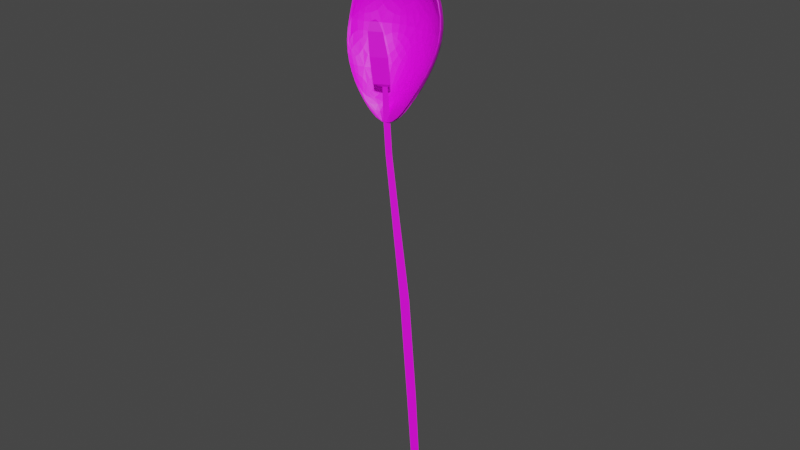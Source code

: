 # Source: PeaceLilly.blend  (saved by Blender 2.92.15; exported with 4.5.12 LTS)
import bpy
from mathutils import Matrix  # noqa: F401  (used for matrix-valued properties, if any)

bpy.ops.wm.read_factory_settings(use_empty=True)
scene = bpy.context.scene
scene.name = 'Scene'

# ---- collections
col_collection = bpy.data.collections.new('Collection'); scene.collection.children.link(col_collection)

# ---- images (referenced by path relative to the original .blend; pixels are not part of the script)
import os
ASSET_DIR = os.environ.get("B2B_ASSET_DIR", "")  # directory of the original .blend (textures are referenced by path, not embedded)
HERE = os.path.dirname(os.path.abspath(__file__))  # packed textures are extracted next to this script under _unpacked/

def load_image(name, relpath, width, height, colorspace="sRGB"):
    """Load a texture the original file referenced (path relative to the .blend, or extracted next to this script)."""
    p = next((c for c in (os.path.join(HERE, relpath), os.path.join(ASSET_DIR, relpath)) if relpath and os.path.exists(c)), "")
    if p:
        img = bpy.data.images.load(p, check_existing=True)
        img.name = name
    else:  # same state as the original file: an image datablock whose file is absent (Cycles renders it pink)
        img = bpy.data.images.new(name, width, height)
        img.source = "FILE"
        img.filepath = "//" + (relpath or name)
    img.colorspace_settings.name = colorspace
    return img
img_peacelilytexture1024_png = load_image('PeaceLilyTexture1024.png', 'PeaceLilyTexture1024.png', 1024, 1024, 'sRGB')

# ---- materials (node trees are filled in below, after node groups)
mat_material_002 = bpy.data.materials.new('Material.002')
mat_material_002.use_transparent_shadow = False
mat_material_001 = bpy.data.materials.new('Material.001')
mat_material_001.use_transparent_shadow = False

# ---- material node trees
mat_material_002.use_nodes = True; mat_material_002.node_tree.nodes.clear()
_N = mat_material_002.node_tree.nodes; _L = mat_material_002.node_tree.links
n0 = _N.new('ShaderNodeBsdfPrincipled'); n0.name = 'Principled BSDF'; n0.location = (10, 300)
n0.distribution = 'GGX'
n0.subsurface_method = 'BURLEY'
n0.inputs[3].default_value = 1.45
n0.inputs[27].default_value = (0.0, 0.0, 0.0, 1.0)
n0.inputs[28].default_value = 1.0
n1 = _N.new('ShaderNodeOutputMaterial'); n1.name = 'Material Output'; n1.location = (300, 300)
n2 = _N.new('ShaderNodeTexImage'); n2.name = 'Image Texture'; n2.location = (-280, 280)
n2.image = img_peacelilytexture1024_png
_L.new(n0.outputs[0], n1.inputs[0])
_L.new(n2.outputs[0], n0.inputs[0])
n1.is_active_output = True
mat_material_001.use_nodes = True; mat_material_001.node_tree.nodes.clear()
_N = mat_material_001.node_tree.nodes; _L = mat_material_001.node_tree.links
n0 = _N.new('ShaderNodeBsdfPrincipled'); n0.name = 'Principled BSDF'; n0.location = (10, 300)
n0.distribution = 'GGX'
n0.subsurface_method = 'BURLEY'
n0.inputs[3].default_value = 1.45
n0.inputs[27].default_value = (0.0, 0.0, 0.0, 1.0)
n0.inputs[28].default_value = 1.0
n1 = _N.new('ShaderNodeOutputMaterial'); n1.name = 'Material Output'; n1.location = (300, 300)
n2 = _N.new('ShaderNodeTexImage'); n2.name = 'Image Texture'; n2.location = (-280, 280)
n2.image = img_peacelilytexture1024_png
_L.new(n0.outputs[0], n1.inputs[0])
_L.new(n2.outputs[0], n0.inputs[0])
n1.is_active_output = True

# ---- world
world_world = bpy.data.worlds.new('World'); scene.world = world_world
world_world.use_nodes = True; world_world.node_tree.nodes.clear()
_N = world_world.node_tree.nodes; _L = world_world.node_tree.links
n0 = _N.new('ShaderNodeOutputWorld'); n0.name = 'World Output'; n0.location = (300, 300)
n1 = _N.new('ShaderNodeBackground'); n1.name = 'Background'; n1.location = (10, 300)
n1.inputs[0].default_value = (0.05088, 0.05088, 0.05088, 1.0)
_L.new(n1.outputs[0], n0.inputs[0])
n0.is_active_output = True
world_world.color = (0.05088, 0.05088, 0.05088)
world_world.use_sun_shadow = False
world_world.sun_shadow_jitter_overblur = 0.0

# ---- meshes
me_plane = bpy.data.meshes.new('Plane')
me_plane.from_pydata([(-0.8462, -1.0, 0.0), (1.0, 0.0, 0.0), (-0.8462, 1.0, 0.0), (-0.699, -0.6498, 6.852), (0.5006, -9.243e-07, 6.852), (-0.699, 0.6498, 6.852), (-2.221, -0.7617, 27.51), (-0.8144, -3.693e-06, 27.51), (-2.221, 0.7617, 27.51), (-3.854, -0.7617, 47.05), (-2.447, -6.326e-06, 47.05), (-3.854, 0.7617, 47.05), (-6.038, -0.5798, 64.5), (-4.967, -8.67e-06, 64.5), (-6.038, 0.5798, 64.5), (-7.173, -0.5183, 73.64), (-6.217, -9.902e-06, 73.64), (-7.173, 0.5183, 73.64), (-7.684, -0.5183, 81.09), (-6.727, -1.09e-05, 81.09), (-7.684, 0.5183, 81.09), (-7.864, -0.397, 85.27), (-7.131, -1.149e-05, 85.27), (-7.864, 0.397, 85.27), (-9.044, -1.297, 85.73), (-6.65, -1.128e-05, 85.73), (-9.044, 1.297, 85.73), (-9.627, -1.448, 90.14), (-6.954, -1.184e-05, 90.14), (-9.627, 1.448, 90.14), (-10.19, -1.174, 94.18), (-8.026, -1.245e-05, 94.18), (-10.19, 1.174, 94.18), (-10.14, -0.6848, 95.71), (-8.873, -1.279e-05, 95.71), (-10.14, 0.6848, 95.71)], [], [(1, 2, 5, 4), (0, 1, 4, 3), (2, 0, 3, 5), (4, 5, 8, 7), (3, 4, 7, 6), (5, 3, 6, 8), (7, 8, 11, 10), (6, 7, 10, 9), (8, 6, 9, 11), (10, 11, 14, 13), (9, 10, 13, 12), (11, 9, 12, 14), (13, 14, 17, 16), (12, 13, 16, 15), (14, 12, 15, 17), (16, 17, 20, 19), (15, 16, 19, 18), (17, 15, 18, 20), (19, 20, 23, 22), (18, 19, 22, 21), (20, 18, 21, 23), (22, 23, 26, 25), (21, 22, 25, 24), (23, 21, 24, 26), (25, 26, 29, 28), (24, 25, 28, 27), (26, 24, 27, 29), (28, 29, 32, 31), (27, 28, 31, 30), (29, 27, 30, 32), (31, 32, 35, 34), (30, 31, 34, 33), (32, 30, 33, 35), (35, 33, 34)])
_uv = me_plane.uv_layers.new(name='UVMap')
_uv.uv.foreach_set('vector', [0.01464, 0.8677, 0.01503, 0.8453, 0.08896, 0.8496, 0.08842, 0.8643, 0.01703, 0.8899, 0.01464, 0.8677, 0.08842, 0.8643, 0.08959, 0.879, 0.01503, 0.8453, 0.01719, 0.8246, 0.08961, 0.8355, 0.08896, 0.8496, 0.08842, 0.8643, 0.08896, 0.8496, 0.3123, 0.8488, 0.3111, 0.8657, 0.08959, 0.879, 0.08842, 0.8643, 0.3111, 0.8657, 0.3122, 0.8828, 0.08896, 0.8496, 0.08961, 0.8355, 0.3122, 0.8326, 0.3123, 0.8488, 0.3111, 0.8657, 0.3123, 0.8488, 0.5192, 0.8494, 0.5176, 0.8661, 0.3122, 0.8828, 0.3111, 0.8657, 0.5176, 0.8661, 0.5193, 0.8829, 0.3123, 0.8488, 0.3122, 0.8326, 0.5194, 0.8333, 0.5192, 0.8494, 0.5176, 0.8661, 0.5192, 0.8494, 0.7055, 0.852, 0.704, 0.8647, 0.5193, 0.8829, 0.5176, 0.8661, 0.704, 0.8647, 0.7056, 0.8775, 0.5192, 0.8494, 0.5194, 0.8333, 0.7057, 0.8396, 0.7055, 0.852, 0.704, 0.8647, 0.7055, 0.852, 0.8039, 0.8528, 0.8029, 0.8644, 0.7056, 0.8775, 0.704, 0.8647, 0.8029, 0.8644, 0.8039, 0.876, 0.7055, 0.852, 0.7057, 0.8396, 0.804, 0.8417, 0.8039, 0.8528, 0.8029, 0.8644, 0.8039, 0.8528, 0.8832, 0.8528, 0.8825, 0.8645, 0.8039, 0.876, 0.8029, 0.8644, 0.8825, 0.8645, 0.8829, 0.8761, 0.8039, 0.8528, 0.804, 0.8417, 0.883, 0.8419, 0.8832, 0.8528, 0.8825, 0.8645, 0.8832, 0.8528, 0.9514, 0.8501, 0.9502, 0.8673, 0.8829, 0.8761, 0.8825, 0.8645, 0.9502, 0.8673, 0.9398, 0.8796, 0.8832, 0.8528, 0.883, 0.8419, 0.9388, 0.8383, 0.9514, 0.8501, 0.6568, 0.6296, 0.6579, 0.6146, 0.6757, 0.6019, 0.6634, 0.6326, 0.6478, 0.6404, 0.6568, 0.6296, 0.6634, 0.6326, 0.6409, 0.6704, 0.6579, 0.6146, 0.6469, 0.6043, 0.6518, 0.5701, 0.6757, 0.6019, 0.7215, 0.5878, 0.7338, 0.5571, 0.7858, 0.5513, 0.7779, 0.5978, 0.699, 0.6255, 0.7215, 0.5878, 0.7779, 0.5978, 0.7821, 0.6495, 0.7338, 0.5571, 0.7099, 0.5252, 0.7854, 0.5045, 0.7858, 0.5513, 0.7779, 0.5978, 0.7858, 0.5513, 0.8457, 0.5564, 0.8395, 0.594, 0.7821, 0.6495, 0.7779, 0.5978, 0.8395, 0.594, 0.8585, 0.6326, 0.7858, 0.5513, 0.7854, 0.5045, 0.857, 0.5201, 0.8457, 0.5564, 0.8395, 0.594, 0.8457, 0.5564, 0.872, 0.5609, 0.8699, 0.5885, 0.8585, 0.6326, 0.8395, 0.594, 0.8699, 0.5885, 0.8831, 0.6132, 0.8457, 0.5564, 0.857, 0.5201, 0.8802, 0.5376, 0.872, 0.5609, 0.8979, 0.591, 0.8831, 0.6132, 0.8699, 0.5885])
me_plane.materials.append(mat_material_002)
me_plane.use_remesh_fix_poles = True
me_plane.use_remesh_preserve_attributes = False
me_plane.use_mirror_vertex_groups = False
me_plane.update()
me_icosphere = bpy.data.meshes.new('Icosphere')
me_icosphere.from_pydata([(0.2822, -0.02117, -5.396), (-2.618, 0.2143, -1.941), (-0.8091, 1.974, -2.33), (2.118, 1.034, -2.181), (-2.437, 1.931, 2.015), (0.9309, 3.012, 1.844), (2.49, 0.1636, -2.262), (1.381, 0.007033, -3.968), (-1.076, -0.2408, -3.844), (-0.1376, 0.4945, -4.045), (-2.015, 0.9092, -2.491), (0.7695, 1.803, -2.632), (3.203, 0.8781, 0.02462), (-1.98, 2.542, -0.2379), (-3.203, 0.8781, 0.02462), (1.98, 2.542, -0.2379), (0.0, 3.177, -0.3382), (-0.8854, 2.932, 2.236), (2.318, 1.904, 2.398), (-2.211, 1.52, 4.094), (-0.2317, 2.156, 3.993), (-0.2209, 0.6874, 5.494), (-1.169, 0.9917, 5.446), (-0.5831, 1.18, 5.416), (-0.5588, 0.851, 6.531), (-0.7731, 0.9198, 6.52), (-1.102, 0.9891, 7.406), (0.2957, -0.04025, -5.324), (-2.605, -0.1476, -1.869), (-0.7956, 1.612, -2.257), (2.132, 0.6723, -2.109), (-2.424, 1.569, 2.087), (0.9445, 2.65, 1.917), (2.504, -0.1983, -2.19), (1.395, -0.3548, -3.896), (-1.063, -0.6026, -3.771), (-0.1241, 0.1326, -3.973), (-2.001, 0.5473, -2.418), (0.783, 1.441, -2.559), (3.217, 0.5162, 0.09679), (-1.966, 2.18, -0.1657), (-3.19, 0.5162, 0.09679), (1.993, 2.18, -0.1657), (0.0135, 2.815, -0.266), (-0.8719, 2.57, 2.308), (2.332, 1.542, 2.47), (-2.198, 1.158, 4.166), (-0.2182, 1.794, 4.066), (-0.2074, 0.3255, 5.566), (-1.155, 0.6298, 5.518), (-0.5695, 0.8179, 5.488), (-0.5453, 0.4892, 6.603), (-0.7596, 0.5579, 6.592), (-1.089, 0.6272, 7.478)], [], [(0, 8, 9), (0, 9, 7), (2, 10, 13), (3, 11, 15), (2, 13, 16), (3, 15, 12), (21, 18, 20, 23), (5, 17, 20), (20, 19, 22, 23), (18, 5, 20), (20, 17, 19), (17, 4, 19), (12, 15, 18), (15, 5, 18), (16, 17, 5), (16, 13, 17), (13, 4, 17), (15, 16, 5), (15, 11, 16), (11, 2, 16), (13, 14, 4), (13, 10, 14), (10, 1, 14), (6, 3, 12), (7, 11, 3), (7, 9, 11), (9, 2, 11), (9, 10, 2), (9, 8, 10), (8, 1, 10), (6, 7, 3), (7, 6, 0), (21, 23, 24), (25, 26, 24), (22, 25, 23), (25, 24, 23), (4, 14, 19), (27, 36, 35), (27, 34, 36), (29, 40, 37), (30, 42, 38), (29, 43, 40), (30, 39, 42), (48, 50, 47, 45), (32, 47, 44), (47, 50, 49, 46), (45, 47, 32), (47, 46, 44), (44, 46, 31), (39, 45, 42), (42, 45, 32), (43, 32, 44), (43, 44, 40), (40, 44, 31), (42, 32, 43), (42, 43, 38), (38, 43, 29), (40, 31, 41), (40, 41, 37), (37, 41, 28), (33, 39, 30), (34, 30, 38), (34, 38, 36), (36, 38, 29), (36, 29, 37), (36, 37, 35), (35, 37, 28), (33, 30, 34), (34, 27, 33), (48, 51, 50), (52, 51, 53), (49, 50, 52), (52, 50, 51), (31, 46, 41), (1, 28, 41, 14), (22, 49, 52, 25), (8, 35, 28, 1), (12, 39, 33, 6), (21, 48, 45, 18), (6, 33, 27, 0), (24, 51, 48, 21), (0, 27, 35, 8), (19, 46, 49, 22), (18, 45, 39, 12), (26, 53, 51, 24), (14, 41, 46, 19), (25, 52, 53, 26)])
_uv = me_icosphere.uv_layers.new(name='UVMap')
_uv.uv.foreach_set('vector', [0.358, 0.02015, 0.3125, 0.09888, 0.4034, 0.09888, 0.5398, 0.02015, 0.4944, 0.09888, 0.5853, 0.09888, 0.4489, 0.1776, 0.358, 0.1776, 0.4034, 0.2563, 0.6307, 0.1776, 0.5398, 0.1776, 0.5853, 0.2563, 0.4489, 0.1776, 0.4034, 0.2563, 0.4944, 0.2563, 0.6307, 0.1776, 0.5853, 0.2563, 0.6762, 0.2563, 0.6762, 0.4138, 0.6307, 0.3351, 0.5853, 0.4138, 0.4944, 0.4138, 0.5398, 0.3351, 0.4489, 0.3351, 0.4944, 0.4138, 0.4944, 0.4138, 0.4034, 0.4138, 0.4034, 0.4138, 0.4944, 0.4138, 0.6307, 0.3351, 0.5398, 0.3351, 0.5853, 0.4138, 0.4944, 0.4138, 0.4489, 0.3351, 0.4034, 0.4138, 0.4489, 0.3351, 0.358, 0.3351, 0.4034, 0.4138, 0.6762, 0.2563, 0.5853, 0.2563, 0.6307, 0.3351, 0.5853, 0.2563, 0.5398, 0.3351, 0.6307, 0.3351, 0.4944, 0.2563, 0.4489, 0.3351, 0.5398, 0.3351, 0.4944, 0.2563, 0.4034, 0.2563, 0.4489, 0.3351, 0.4034, 0.2563, 0.358, 0.3351, 0.4489, 0.3351, 0.5853, 0.2563, 0.4944, 0.2563, 0.5398, 0.3351, 0.5853, 0.2563, 0.5398, 0.1776, 0.4944, 0.2563, 0.5398, 0.1776, 0.4489, 0.1776, 0.4944, 0.2563, 0.4034, 0.2563, 0.3125, 0.2563, 0.358, 0.3351, 0.4034, 0.2563, 0.358, 0.1776, 0.3125, 0.2563, 0.358, 0.1776, 0.2671, 0.1776, 0.3125, 0.2563, 0.7216, 0.1776, 0.6307, 0.1776, 0.6762, 0.2563, 0.5853, 0.09888, 0.5398, 0.1776, 0.6307, 0.1776, 0.5853, 0.09888, 0.4944, 0.09888, 0.5398, 0.1776, 0.4944, 0.09888, 0.4489, 0.1776, 0.5398, 0.1776, 0.4034, 0.09888, 0.358, 0.1776, 0.4489, 0.1776, 0.4034, 0.09888, 0.3125, 0.09888, 0.358, 0.1776, 0.3125, 0.09888, 0.2671, 0.1776, 0.358, 0.1776, 0.7216, 0.1776, 0.6762, 0.09888, 0.6307, 0.1776, 0.6762, 0.09888, 0.7216, 0.1776, 0.5398, 0.02015, 0.6762, 0.4138, 0.5853, 0.4138, 0.08526, 0.02015, 0.3125, 0.4138, 0.08526, 0.02015, 0.08526, 0.02015, 0.3125, 0.4138, 0.3125, 0.4138, 0.4944, 0.4138, 0.3125, 0.4138, 0.08526, 0.02015, 0.5853, 0.4138, 0.358, 0.3351, 0.3125, 0.2563, 0.4034, 0.4138, 0.358, 0.02015, 0.4034, 0.09888, 0.3125, 0.09888, 0.5398, 0.02015, 0.5853, 0.09888, 0.4944, 0.09888, 0.4489, 0.1776, 0.4034, 0.2563, 0.358, 0.1776, 0.6307, 0.1776, 0.5853, 0.2563, 0.5398, 0.1776, 0.4489, 0.1776, 0.4944, 0.2563, 0.4034, 0.2563, 0.6307, 0.1776, 0.6762, 0.2563, 0.5853, 0.2563, 0.6762, 0.4138, 0.4944, 0.4138, 0.5853, 0.4138, 0.6307, 0.3351, 0.5398, 0.3351, 0.4944, 0.4138, 0.4489, 0.3351, 0.4944, 0.4138, 0.4944, 0.4138, 0.4034, 0.4138, 0.4034, 0.4138, 0.6307, 0.3351, 0.5853, 0.4138, 0.5398, 0.3351, 0.4944, 0.4138, 0.4034, 0.4138, 0.4489, 0.3351, 0.4489, 0.3351, 0.4034, 0.4138, 0.358, 0.3351, 0.6762, 0.2563, 0.6307, 0.3351, 0.5853, 0.2563, 0.5853, 0.2563, 0.6307, 0.3351, 0.5398, 0.3351, 0.4944, 0.2563, 0.5398, 0.3351, 0.4489, 0.3351, 0.4944, 0.2563, 0.4489, 0.3351, 0.4034, 0.2563, 0.4034, 0.2563, 0.4489, 0.3351, 0.358, 0.3351, 0.5853, 0.2563, 0.5398, 0.3351, 0.4944, 0.2563, 0.5853, 0.2563, 0.4944, 0.2563, 0.5398, 0.1776, 0.5398, 0.1776, 0.4944, 0.2563, 0.4489, 0.1776, 0.4034, 0.2563, 0.358, 0.3351, 0.3125, 0.2563, 0.4034, 0.2563, 0.3125, 0.2563, 0.358, 0.1776, 0.358, 0.1776, 0.3125, 0.2563, 0.2671, 0.1776, 0.7216, 0.1776, 0.6762, 0.2563, 0.6307, 0.1776, 0.5853, 0.09888, 0.6307, 0.1776, 0.5398, 0.1776, 0.5853, 0.09888, 0.5398, 0.1776, 0.4944, 0.09888, 0.4944, 0.09888, 0.5398, 0.1776, 0.4489, 0.1776, 0.4034, 0.09888, 0.4489, 0.1776, 0.358, 0.1776, 0.4034, 0.09888, 0.358, 0.1776, 0.3125, 0.09888, 0.3125, 0.09888, 0.358, 0.1776, 0.2671, 0.1776, 0.7216, 0.1776, 0.6307, 0.1776, 0.6762, 0.09888, 0.6762, 0.09888, 0.5398, 0.02015, 0.7216, 0.1776, 0.6762, 0.4138, 0.08526, 0.02015, 0.5853, 0.4138, 0.3125, 0.4138, 0.08526, 0.02015, 0.08526, 0.02015, 0.3125, 0.4138, 0.4944, 0.4138, 0.3125, 0.4138, 0.3125, 0.4138, 0.5853, 0.4138, 0.08526, 0.02015, 0.358, 0.3351, 0.4034, 0.4138, 0.3125, 0.2563, 0.2671, 0.1776, 0.2671, 0.1776, 0.3125, 0.2563, 0.3125, 0.2563, 0.3125, 0.4138, 0.3125, 0.4138, 0.3125, 0.4138, 0.3125, 0.4138, 0.3125, 0.09888, 0.3125, 0.09888, 0.2671, 0.1776, 0.2671, 0.1776, 0.6762, 0.2563, 0.6762, 0.2563, 0.7216, 0.1776, 0.7216, 0.1776, 0.6762, 0.4138, 0.6762, 0.4138, 0.6307, 0.3351, 0.6307, 0.3351, 0.7216, 0.1776, 0.7216, 0.1776, 0.5398, 0.02015, 0.5398, 0.02015, 0.08526, 0.02015, 0.08526, 0.02015, 0.6762, 0.4138, 0.6762, 0.4138, 0.358, 0.02015, 0.358, 0.02015, 0.3125, 0.09888, 0.3125, 0.09888, 0.4034, 0.4138, 0.4034, 0.4138, 0.4034, 0.4138, 0.4034, 0.4138, 0.6307, 0.3351, 0.6307, 0.3351, 0.6762, 0.2563, 0.6762, 0.2563, 0.08526, 0.02015, 0.08526, 0.02015, 0.08526, 0.02015, 0.08526, 0.02015, 0.3125, 0.2563, 0.3125, 0.2563, 0.4034, 0.4138, 0.4034, 0.4138, 0.3125, 0.4138, 0.3125, 0.4138, 0.08526, 0.02015, 0.08526, 0.02015])
me_icosphere.materials.append(mat_material_001)
me_icosphere.use_remesh_fix_poles = True
me_icosphere.use_remesh_preserve_attributes = False
me_icosphere.use_mirror_vertex_groups = False
me_icosphere.update()

# ---- objects
ob_empty = bpy.data.objects.new('Empty', None)
ob_stem = bpy.data.objects.new('Stem', me_plane)
ob_icosphere = bpy.data.objects.new('Icosphere', me_icosphere)

# ---- transforms, parenting, visibility, modifiers, constraints
ob_empty.location = (5.836, 0.0, 8.422)
ob_empty.rotation_euler = (1.571, 0.0, 0.0)
ob_empty.scale = (14.96, 14.96, 14.96)
ob_empty.empty_display_type = 'IMAGE'
ob_empty.empty_display_size = 5.0
ob_empty.lineart.crease_threshold = 0.0
ob_stem.location = (0.0, 0.0, 0.0)
ob_stem.scale = (0.3201, 0.3201, 0.3201)
ob_stem.lineart.crease_threshold = 0.0
ob_icosphere.location = (-2.528, 0.0, 30.0)
ob_icosphere.lineart.crease_threshold = 0.0
_m = ob_icosphere.modifiers.new('Subdivision', 'SUBSURF')
_m.uv_smooth = 'PRESERVE_CORNERS'

# ---- collection membership
col_collection.objects.link(ob_empty)
col_collection.objects.link(ob_stem)
col_collection.objects.link(ob_icosphere)

# ---- scene / render settings (as saved in the file)
scene.frame_start = 1; scene.frame_end = 250; scene.frame_set(1)
scene.render.engine = 'BLENDER_EEVEE_NEXT'
scene.cycles.use_denoising = False
scene.cycles.samples = 128
scene.cycles.sampling_pattern = 'TABULATED_SOBOL'
scene.cycles.use_adaptive_sampling = False
scene.cycles.use_light_tree = False
scene.view_settings.view_transform = 'Filmic'
bpy.context.view_layer.update()

# ---- added for rendering (the .blend has no active camera and no usable light): camera, sun
cam_auto = bpy.data.cameras.new('AutoCamera')
cam_auto.lens = 50.0
cam_auto.sensor_width = 36.0
cam_auto.clip_end = 1000.0
ob_auto_camera = bpy.data.objects.new('AutoCamera', cam_auto)
scene.collection.objects.link(ob_auto_camera)
ob_auto_camera.location = (32.8307, -41.135, 47.0192)
ob_auto_camera.rotation_euler = (1.09748, -7.21219e-08, 0.694738)
scene.camera = ob_auto_camera
light_auto_sun = bpy.data.lights.new('AutoSun', 'SUN')
light_auto_sun.energy = 3.0
light_auto_sun.angle = 0.0523599
ob_auto_sun = bpy.data.objects.new('AutoSun', light_auto_sun)
scene.collection.objects.link(ob_auto_sun)
ob_auto_sun.rotation_euler = (0.872665, 0.174533, 0.523599)
bpy.context.view_layer.update()

